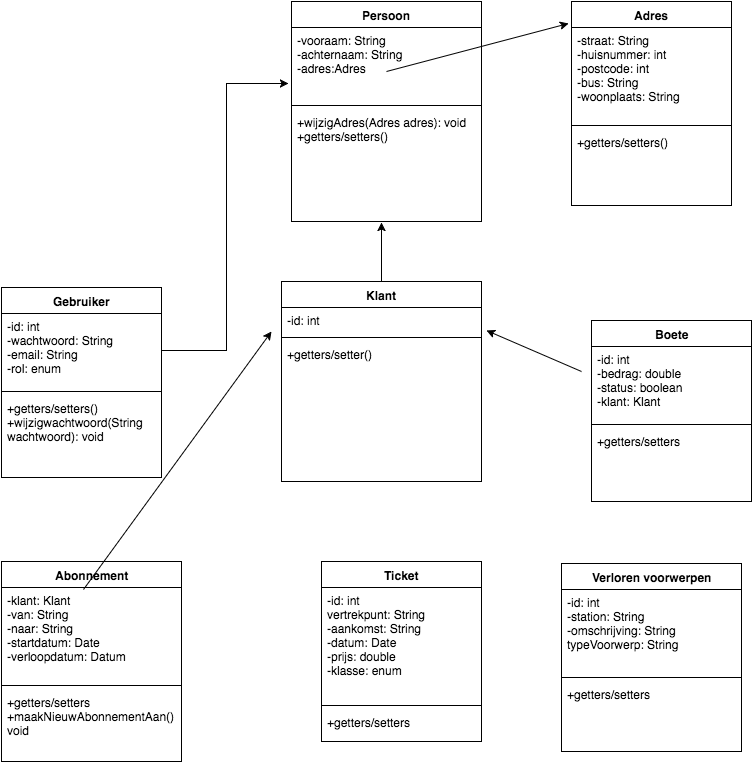

The diagram above was exported from draw.io. Its source (the exported page's mxGraphModel, read from the mxfile embedded in the PNG):
<mxGraphModel dx="790" dy="524" grid="1" gridSize="10" guides="1" tooltips="1" connect="1" arrows="1" fold="1" page="1" pageScale="1" pageWidth="850" pageHeight="1100" background="#ffffff" math="0" shadow="0">
  <root>
    <mxCell id="0" />
    <mxCell id="1" parent="0" />
    <mxCell id="7" value="Persoon" style="swimlane;html=1;fontStyle=1;align=center;verticalAlign=top;childLayout=stackLayout;horizontal=1;startSize=26;horizontalStack=0;resizeParent=1;resizeLast=0;collapsible=1;marginBottom=0;swimlaneFillColor=#ffffff;" vertex="1" parent="1">
      <mxGeometry x="370" y="80" width="190" height="220" as="geometry" />
    </mxCell>
    <mxCell id="8" value="-vooraam: String&lt;div&gt;-achternaam: String&lt;/div&gt;&lt;div&gt;-adres:Adres&lt;/div&gt;" style="text;html=1;strokeColor=none;fillColor=none;align=left;verticalAlign=top;spacingLeft=4;spacingRight=4;whiteSpace=wrap;overflow=hidden;rotatable=0;points=[[0,0.5],[1,0.5]];portConstraint=eastwest;" vertex="1" parent="7">
      <mxGeometry y="26" width="190" height="74" as="geometry" />
    </mxCell>
    <mxCell id="9" value="" style="line;html=1;strokeWidth=1;fillColor=none;align=left;verticalAlign=middle;spacingTop=-1;spacingLeft=3;spacingRight=3;rotatable=0;labelPosition=right;points=[];portConstraint=eastwest;" vertex="1" parent="7">
      <mxGeometry y="100" width="190" height="8" as="geometry" />
    </mxCell>
    <mxCell id="10" value="+wijzigAdres(Adres adres): void&lt;div&gt;+getters/setters()&lt;/div&gt;" style="text;html=1;strokeColor=none;fillColor=none;align=left;verticalAlign=top;spacingLeft=4;spacingRight=4;whiteSpace=wrap;overflow=hidden;rotatable=0;points=[[0,0.5],[1,0.5]];portConstraint=eastwest;" vertex="1" parent="7">
      <mxGeometry y="108" width="190" height="112" as="geometry" />
    </mxCell>
    <mxCell id="11" value="Adres" style="swimlane;html=1;fontStyle=1;align=center;verticalAlign=top;childLayout=stackLayout;horizontal=1;startSize=26;horizontalStack=0;resizeParent=1;resizeLast=0;collapsible=1;marginBottom=0;swimlaneFillColor=#ffffff;" vertex="1" parent="1">
      <mxGeometry x="650" y="80" width="160" height="204" as="geometry" />
    </mxCell>
    <mxCell id="12" value="-straat: String&lt;div&gt;-huisnummer: int&lt;/div&gt;&lt;div&gt;-postcode: int&lt;/div&gt;&lt;div&gt;-bus: String&lt;/div&gt;&lt;div&gt;-woonplaats: String&lt;/div&gt;" style="text;html=1;strokeColor=none;fillColor=none;align=left;verticalAlign=top;spacingLeft=4;spacingRight=4;whiteSpace=wrap;overflow=hidden;rotatable=0;points=[[0,0.5],[1,0.5]];portConstraint=eastwest;" vertex="1" parent="11">
      <mxGeometry y="26" width="160" height="94" as="geometry" />
    </mxCell>
    <mxCell id="13" value="" style="line;html=1;strokeWidth=1;fillColor=none;align=left;verticalAlign=middle;spacingTop=-1;spacingLeft=3;spacingRight=3;rotatable=0;labelPosition=right;points=[];portConstraint=eastwest;" vertex="1" parent="11">
      <mxGeometry y="120" width="160" height="8" as="geometry" />
    </mxCell>
    <mxCell id="14" value="+getters/setters()" style="text;html=1;strokeColor=none;fillColor=none;align=left;verticalAlign=top;spacingLeft=4;spacingRight=4;whiteSpace=wrap;overflow=hidden;rotatable=0;points=[[0,0.5],[1,0.5]];portConstraint=eastwest;" vertex="1" parent="11">
      <mxGeometry y="128" width="160" height="26" as="geometry" />
    </mxCell>
    <mxCell id="15" value="" style="endArrow=classic;html=1;entryX=-0.019;entryY=0.108;entryPerimeter=0;exitX=0.5;exitY=0.595;exitPerimeter=0;" edge="1" parent="1" source="8" target="11">
      <mxGeometry width="50" height="50" relative="1" as="geometry">
        <mxPoint x="120" y="172" as="sourcePoint" />
        <mxPoint x="170" y="122" as="targetPoint" />
      </mxGeometry>
    </mxCell>
    <mxCell id="16" value="Gebruiker" style="swimlane;html=1;fontStyle=1;align=center;verticalAlign=top;childLayout=stackLayout;horizontal=1;startSize=26;horizontalStack=0;resizeParent=1;resizeLast=0;collapsible=1;marginBottom=0;swimlaneFillColor=#ffffff;" vertex="1" parent="1">
      <mxGeometry x="80" y="366" width="160" height="190" as="geometry" />
    </mxCell>
    <mxCell id="17" value="-id: int&lt;div&gt;-wachtwoord: String&lt;/div&gt;&lt;div&gt;-email: String&amp;nbsp;&lt;/div&gt;&lt;div&gt;-rol: enum&lt;/div&gt;" style="text;html=1;strokeColor=none;fillColor=none;align=left;verticalAlign=top;spacingLeft=4;spacingRight=4;whiteSpace=wrap;overflow=hidden;rotatable=0;points=[[0,0.5],[1,0.5]];portConstraint=eastwest;" vertex="1" parent="16">
      <mxGeometry y="26" width="160" height="74" as="geometry" />
    </mxCell>
    <mxCell id="18" value="" style="line;html=1;strokeWidth=1;fillColor=none;align=left;verticalAlign=middle;spacingTop=-1;spacingLeft=3;spacingRight=3;rotatable=0;labelPosition=right;points=[];portConstraint=eastwest;" vertex="1" parent="16">
      <mxGeometry y="100" width="160" height="8" as="geometry" />
    </mxCell>
    <mxCell id="19" value="+getters/setters()&lt;div&gt;+wijzigwachtwoord(String wachtwoord): void&lt;/div&gt;" style="text;html=1;strokeColor=none;fillColor=none;align=left;verticalAlign=top;spacingLeft=4;spacingRight=4;whiteSpace=wrap;overflow=hidden;rotatable=0;points=[[0,0.5],[1,0.5]];portConstraint=eastwest;" vertex="1" parent="16">
      <mxGeometry y="108" width="160" height="72" as="geometry" />
    </mxCell>
    <mxCell id="24" style="edgeStyle=orthogonalEdgeStyle;rounded=0;html=1;exitX=1;exitY=0.5;entryX=-0.016;entryY=0.757;entryPerimeter=0;jettySize=auto;orthogonalLoop=1;" edge="1" parent="1" source="17" target="8">
      <mxGeometry relative="1" as="geometry" />
    </mxCell>
    <mxCell id="30" style="edgeStyle=orthogonalEdgeStyle;rounded=0;html=1;exitX=0.5;exitY=0;entryX=0.474;entryY=1.009;entryPerimeter=0;jettySize=auto;orthogonalLoop=1;" edge="1" parent="1" source="25" target="10">
      <mxGeometry relative="1" as="geometry" />
    </mxCell>
    <mxCell id="25" value="Klant" style="swimlane;html=1;fontStyle=1;align=center;verticalAlign=top;childLayout=stackLayout;horizontal=1;startSize=26;horizontalStack=0;resizeParent=1;resizeLast=0;collapsible=1;marginBottom=0;swimlaneFillColor=#ffffff;" vertex="1" parent="1">
      <mxGeometry x="360" y="360" width="200" height="200" as="geometry" />
    </mxCell>
    <mxCell id="26" value="-id: int" style="text;html=1;strokeColor=none;fillColor=none;align=left;verticalAlign=top;spacingLeft=4;spacingRight=4;whiteSpace=wrap;overflow=hidden;rotatable=0;points=[[0,0.5],[1,0.5]];portConstraint=eastwest;" vertex="1" parent="25">
      <mxGeometry y="26" width="200" height="26" as="geometry" />
    </mxCell>
    <mxCell id="27" value="" style="line;html=1;strokeWidth=1;fillColor=none;align=left;verticalAlign=middle;spacingTop=-1;spacingLeft=3;spacingRight=3;rotatable=0;labelPosition=right;points=[];portConstraint=eastwest;" vertex="1" parent="25">
      <mxGeometry y="52" width="200" height="8" as="geometry" />
    </mxCell>
    <mxCell id="28" value="+getters/setter()" style="text;html=1;strokeColor=none;fillColor=none;align=left;verticalAlign=top;spacingLeft=4;spacingRight=4;whiteSpace=wrap;overflow=hidden;rotatable=0;points=[[0,0.5],[1,0.5]];portConstraint=eastwest;" vertex="1" parent="25">
      <mxGeometry y="60" width="200" height="26" as="geometry" />
    </mxCell>
    <mxCell id="40" value="Abonnement" style="swimlane;html=1;fontStyle=1;align=center;verticalAlign=top;childLayout=stackLayout;horizontal=1;startSize=26;horizontalStack=0;resizeParent=1;resizeLast=0;collapsible=1;marginBottom=0;swimlaneFillColor=#ffffff;" vertex="1" parent="1">
      <mxGeometry x="80" y="640" width="180" height="200" as="geometry" />
    </mxCell>
    <mxCell id="41" value="-klant: Klant&lt;div&gt;-van: String&lt;/div&gt;&lt;div&gt;-naar: String&lt;/div&gt;&lt;div&gt;-startdatum: Date&lt;/div&gt;&lt;div&gt;-verloopdatum: Datum&lt;/div&gt;" style="text;html=1;strokeColor=none;fillColor=none;align=left;verticalAlign=top;spacingLeft=4;spacingRight=4;whiteSpace=wrap;overflow=hidden;rotatable=0;points=[[0,0.5],[1,0.5]];portConstraint=eastwest;" vertex="1" parent="40">
      <mxGeometry y="26" width="180" height="94" as="geometry" />
    </mxCell>
    <mxCell id="42" value="" style="line;html=1;strokeWidth=1;fillColor=none;align=left;verticalAlign=middle;spacingTop=-1;spacingLeft=3;spacingRight=3;rotatable=0;labelPosition=right;points=[];portConstraint=eastwest;" vertex="1" parent="40">
      <mxGeometry y="120" width="180" height="8" as="geometry" />
    </mxCell>
    <mxCell id="43" value="+getters/setters&lt;div&gt;+maakNieuwAbonnementAan(): void&lt;/div&gt;" style="text;html=1;strokeColor=none;fillColor=none;align=left;verticalAlign=top;spacingLeft=4;spacingRight=4;whiteSpace=wrap;overflow=hidden;rotatable=0;points=[[0,0.5],[1,0.5]];portConstraint=eastwest;" vertex="1" parent="40">
      <mxGeometry y="128" width="180" height="62" as="geometry" />
    </mxCell>
    <mxCell id="44" value="" style="endArrow=classic;html=1;exitX=0.456;exitY=0.021;exitPerimeter=0;" edge="1" parent="1" source="41">
      <mxGeometry width="50" height="50" relative="1" as="geometry">
        <mxPoint x="350" y="410" as="sourcePoint" />
        <mxPoint x="350" y="410" as="targetPoint" />
      </mxGeometry>
    </mxCell>
    <mxCell id="49" value="Ticket" style="swimlane;html=1;fontStyle=1;align=center;verticalAlign=top;childLayout=stackLayout;horizontal=1;startSize=26;horizontalStack=0;resizeParent=1;resizeLast=0;collapsible=1;marginBottom=0;swimlaneFillColor=#ffffff;" vertex="1" parent="1">
      <mxGeometry x="400" y="640" width="160" height="180" as="geometry" />
    </mxCell>
    <mxCell id="50" value="-id: int&lt;div&gt;vertrekpunt: String&lt;/div&gt;&lt;div&gt;-aankomst: String&lt;/div&gt;&lt;div&gt;-datum: Date&lt;/div&gt;&lt;div&gt;-prijs: double&lt;/div&gt;&lt;div&gt;-klasse: enum&lt;/div&gt;" style="text;html=1;strokeColor=none;fillColor=none;align=left;verticalAlign=top;spacingLeft=4;spacingRight=4;whiteSpace=wrap;overflow=hidden;rotatable=0;points=[[0,0.5],[1,0.5]];portConstraint=eastwest;" vertex="1" parent="49">
      <mxGeometry y="26" width="160" height="114" as="geometry" />
    </mxCell>
    <mxCell id="51" value="" style="line;html=1;strokeWidth=1;fillColor=none;align=left;verticalAlign=middle;spacingTop=-1;spacingLeft=3;spacingRight=3;rotatable=0;labelPosition=right;points=[];portConstraint=eastwest;" vertex="1" parent="49">
      <mxGeometry y="140" width="160" height="8" as="geometry" />
    </mxCell>
    <mxCell id="52" value="+getters/setters" style="text;html=1;strokeColor=none;fillColor=none;align=left;verticalAlign=top;spacingLeft=4;spacingRight=4;whiteSpace=wrap;overflow=hidden;rotatable=0;points=[[0,0.5],[1,0.5]];portConstraint=eastwest;" vertex="1" parent="49">
      <mxGeometry y="148" width="160" height="26" as="geometry" />
    </mxCell>
    <mxCell id="53" value="Boete" style="swimlane;html=1;fontStyle=1;align=center;verticalAlign=top;childLayout=stackLayout;horizontal=1;startSize=26;horizontalStack=0;resizeParent=1;resizeLast=0;collapsible=1;marginBottom=0;swimlaneFillColor=#ffffff;" vertex="1" parent="1">
      <mxGeometry x="670" y="399" width="160" height="181" as="geometry" />
    </mxCell>
    <mxCell id="54" value="-id: int&lt;div&gt;-bedrag: double&lt;/div&gt;&lt;div&gt;-status: boolean&lt;/div&gt;&lt;div&gt;-klant: Klant&lt;/div&gt;" style="text;html=1;strokeColor=none;fillColor=none;align=left;verticalAlign=top;spacingLeft=4;spacingRight=4;whiteSpace=wrap;overflow=hidden;rotatable=0;points=[[0,0.5],[1,0.5]];portConstraint=eastwest;" vertex="1" parent="53">
      <mxGeometry y="26" width="160" height="74" as="geometry" />
    </mxCell>
    <mxCell id="55" value="" style="line;html=1;strokeWidth=1;fillColor=none;align=left;verticalAlign=middle;spacingTop=-1;spacingLeft=3;spacingRight=3;rotatable=0;labelPosition=right;points=[];portConstraint=eastwest;" vertex="1" parent="53">
      <mxGeometry y="100" width="160" height="8" as="geometry" />
    </mxCell>
    <mxCell id="56" value="+getters/setters" style="text;html=1;strokeColor=none;fillColor=none;align=left;verticalAlign=top;spacingLeft=4;spacingRight=4;whiteSpace=wrap;overflow=hidden;rotatable=0;points=[[0,0.5],[1,0.5]];portConstraint=eastwest;" vertex="1" parent="53">
      <mxGeometry y="108" width="160" height="72" as="geometry" />
    </mxCell>
    <mxCell id="57" value="Verloren voorwerpen" style="swimlane;html=1;fontStyle=1;align=center;verticalAlign=top;childLayout=stackLayout;horizontal=1;startSize=26;horizontalStack=0;resizeParent=1;resizeLast=0;collapsible=1;marginBottom=0;swimlaneFillColor=#ffffff;" vertex="1" parent="1">
      <mxGeometry x="640" y="642" width="180" height="188" as="geometry" />
    </mxCell>
    <mxCell id="58" value="-id: int&lt;div&gt;-station: String&lt;/div&gt;&lt;div&gt;-omschrijving: String&lt;/div&gt;&lt;div&gt;typeVoorwerp: String&lt;/div&gt;" style="text;html=1;strokeColor=none;fillColor=none;align=left;verticalAlign=top;spacingLeft=4;spacingRight=4;whiteSpace=wrap;overflow=hidden;rotatable=0;points=[[0,0.5],[1,0.5]];portConstraint=eastwest;" vertex="1" parent="57">
      <mxGeometry y="26" width="180" height="84" as="geometry" />
    </mxCell>
    <mxCell id="59" value="" style="line;html=1;strokeWidth=1;fillColor=none;align=left;verticalAlign=middle;spacingTop=-1;spacingLeft=3;spacingRight=3;rotatable=0;labelPosition=right;points=[];portConstraint=eastwest;" vertex="1" parent="57">
      <mxGeometry y="110" width="180" height="8" as="geometry" />
    </mxCell>
    <mxCell id="60" value="+getters/setters" style="text;html=1;strokeColor=none;fillColor=none;align=left;verticalAlign=top;spacingLeft=4;spacingRight=4;whiteSpace=wrap;overflow=hidden;rotatable=0;points=[[0,0.5],[1,0.5]];portConstraint=eastwest;" vertex="1" parent="57">
      <mxGeometry y="118" width="180" height="70" as="geometry" />
    </mxCell>
    <mxCell id="62" value="" style="endArrow=classic;html=1;entryX=1.025;entryY=0.885;entryPerimeter=0;" edge="1" parent="1" target="26">
      <mxGeometry width="50" height="50" relative="1" as="geometry">
        <mxPoint x="660" y="450" as="sourcePoint" />
        <mxPoint x="550" y="560" as="targetPoint" />
        <Array as="points" />
      </mxGeometry>
    </mxCell>
  </root>
</mxGraphModel>